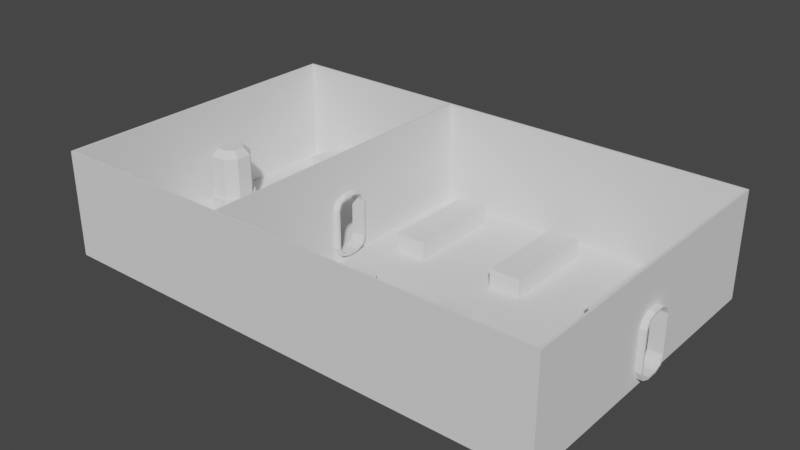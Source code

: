 # Source: Greenhouse.blend  (saved by Blender 3.6.11; exported with 4.5.12 LTS)
import bpy
from mathutils import Matrix  # noqa: F401  (used for matrix-valued properties, if any)

bpy.ops.wm.read_factory_settings(use_empty=True)
scene = bpy.context.scene
scene.name = 'Scene'

# ---- collections
col_collection = bpy.data.collections.new('Collection'); scene.collection.children.link(col_collection)

# ---- world
world_world = bpy.data.worlds.new('World'); scene.world = world_world
world_world.use_nodes = True; world_world.node_tree.nodes.clear()
_N = world_world.node_tree.nodes; _L = world_world.node_tree.links
n0 = _N.new('ShaderNodeOutputWorld'); n0.name = 'World Output'; n0.location = (300, 300)
n1 = _N.new('ShaderNodeBackground'); n1.name = 'Background'; n1.location = (10, 300)
n1.inputs[0].default_value = (0.05088, 0.05088, 0.05088, 1.0)
_L.new(n1.outputs[0], n0.inputs[0])
n0.is_active_output = True
world_world.color = (0.05088, 0.05088, 0.05088)
world_world.use_sun_shadow = False
world_world.sun_shadow_jitter_overblur = 0.0

# ---- meshes
me_plane_002 = bpy.data.meshes.new('Plane.002')
me_plane_002.from_pydata([(-12.01, -7.5, 0.03588), (12.01, -7.5, 0.03588), (-12.01, 7.5, 0.03588), (12.01, 7.5, 0.03588), (-12.01, 7.5, -0.03588), (-12.01, -7.5, -0.03588), (12.01, -7.5, -0.03588), (12.01, 7.5, -0.03588)], [], [(0, 1, 3, 2), (3, 7, 4, 2), (0, 5, 6, 1), (1, 6, 7, 3), (2, 4, 5, 0)])
_uv = me_plane_002.uv_layers.new(name='UVMap')
_uv.uv.foreach_set('vector', [0.0, 0.0, 1.0, 0.0, 1.0, 1.0, 0.0, 1.0, 1.0, 1.0, 1.0, 1.0, 0.0, 1.0, 0.0, 1.0, 0.0, 0.0, 0.0, 0.0, 1.0, 0.0, 1.0, 0.0, 1.0, 0.0, 1.0, 0.0, 1.0, 1.0, 1.0, 1.0, 0.0, 1.0, 0.0, 1.0, 0.0, 0.0, 0.0, 0.0])
me_plane_002.update()
me_cube_011 = bpy.data.meshes.new('Cube.011')
me_cube_011.from_pydata([(-7.5, -7.5, -7.5), (-7.5, -7.5, 7.5), (-7.5, 7.5, -7.5), (-7.5, 7.5, 7.5), (7.5, -7.5, -7.5), (7.5, -7.5, 7.5), (7.5, 7.5, -7.5), (7.5, 7.5, 7.5), (-7.5, -0.8576, 0.09775), (-7.5, -0.6901, 1.219), (-7.5, -0.2858, 1.684), (-7.5, 0.2858, 1.684), (-7.5, 0.6901, 1.219), (-7.5, -0.6901, -6.605), (-7.5, -0.8576, -5.483), (-7.5, -0.2858, -7.069), (-7.5, 0.6901, -6.605), (-7.5, 0.8576, 0.09775), (-7.5, 0.8576, -5.483), (-7.5, 0.2858, -7.069), (7.5, -0.6901, 1.219), (7.5, -0.2858, 1.684), (7.5, 0.6901, 1.219), (7.5, 0.8576, 0.09775), (7.5, 0.2858, 1.684), (7.5, -0.8576, -5.483), (7.5, -0.8576, 0.09775), (7.5, -0.6901, -6.605), (7.5, -0.2858, -7.069), (7.5, 0.2858, -7.069), (7.5, 0.8576, -5.483), (7.5, 0.6901, -6.605)], [], [(13, 0, 1, 3, 2, 16, 18, 17, 12, 11, 10, 9, 8, 14), (16, 2, 0, 13, 15, 19), (2, 3, 7, 6), (27, 4, 6, 31, 29, 28), (6, 7, 5, 4, 27, 25, 26, 20, 21, 24, 22, 23, 30, 31), (4, 5, 1, 0), (2, 6, 4, 0), (7, 3, 1, 5), (25, 14, 8, 26), (11, 24, 21, 10), (23, 17, 18, 30), (16, 19, 29, 31), (18, 16, 31, 30), (11, 12, 22, 24), (12, 17, 23, 22), (13, 27, 28, 15), (14, 25, 27, 13), (10, 21, 20, 9), (9, 20, 26, 8), (19, 15, 28, 29)])
_uv = me_cube_011.uv_layers.new(name='UVMap')
_uv.uv.foreach_set('vector', [0.3899, 0.1135, 0.375, 0.0, 0.625, 0.0, 0.625, 0.25, 0.375, 0.25, 0.3899, 0.1365, 0.4086, 0.1393, 0.5016, 0.1393, 0.5203, 0.1365, 0.5281, 0.1298, 0.5281, 0.1202, 0.5203, 0.1135, 0.5016, 0.1107, 0.4086, 0.1107, 0.3899, 0.1365, 0.375, 0.25, 0.375, 0.0, 0.3899, 0.1135, 0.3822, 0.1202, 0.3822, 0.1298, 0.375, 0.25, 0.625, 0.25, 0.625, 0.5, 0.375, 0.5, 0.3899, 0.6365, 0.375, 0.75, 0.375, 0.5, 0.3899, 0.6135, 0.3822, 0.6202, 0.3822, 0.6298, 0.375, 0.5, 0.625, 0.5, 0.625, 0.75, 0.375, 0.75, 0.3899, 0.6365, 0.4086, 0.6393, 0.5016, 0.6393, 0.5203, 0.6365, 0.5281, 0.6298, 0.5281, 0.6202, 0.5203, 0.6135, 0.5016, 0.6107, 0.4086, 0.6107, 0.3899, 0.6135, 0.375, 0.75, 0.625, 0.75, 0.625, 1.0, 0.375, 1.0, 0.125, 0.5, 0.375, 0.5, 0.375, 0.75, 0.125, 0.75, 0.625, 0.5, 0.875, 0.5, 0.875, 0.75, 0.625, 0.75, 0.4203, 0.8548, 0.4203, 0.8924, 0.5797, 0.8924, 0.5797, 0.8548, 0.7674, 0.5833, 0.7298, 0.5833, 0.7298, 0.6667, 0.7674, 0.6667, 0.5797, 0.3952, 0.5797, 0.3576, 0.4203, 0.3576, 0.4203, 0.3952, 0.2326, 0.5, 0.2326, 0.5833, 0.2702, 0.5833, 0.2702, 0.5, 0.4203, 0.3576, 0.375, 0.3576, 0.375, 0.3952, 0.4203, 0.3952, 0.7674, 0.5833, 0.7674, 0.5, 0.7298, 0.5, 0.7298, 0.5833, 0.625, 0.3576, 0.5797, 0.3576, 0.5797, 0.3952, 0.625, 0.3952, 0.2326, 0.75, 0.2702, 0.75, 0.2702, 0.6667, 0.2326, 0.6667, 0.4203, 0.8924, 0.4203, 0.8548, 0.375, 0.8548, 0.375, 0.8924, 0.7674, 0.6667, 0.7298, 0.6667, 0.7298, 0.75, 0.7674, 0.75, 0.625, 0.8924, 0.625, 0.8548, 0.5797, 0.8548, 0.5797, 0.8924, 0.2326, 0.5833, 0.2326, 0.6667, 0.2702, 0.6667, 0.2702, 0.5833])
me_cube_011.update()
me_cube_012 = bpy.data.meshes.new('Cube.012')
me_cube_012.from_pydata([(-7.5, -11.47, -7.5), (-7.5, -11.47, 7.5), (-7.5, 11.78, -7.5), (-7.5, 11.78, 7.5), (7.5, -11.47, -7.5), (7.5, -11.47, 7.5), (7.5, 11.78, -7.5), (7.5, 11.78, 7.5)], [], [(0, 1, 3, 2), (2, 3, 7, 6), (6, 7, 5, 4), (4, 5, 1, 0), (2, 6, 4, 0), (7, 3, 1, 5)])
_uv = me_cube_012.uv_layers.new(name='UVMap')
_uv.uv.foreach_set('vector', [0.375, 0.0, 0.625, 0.0, 0.625, 0.25, 0.375, 0.25, 0.375, 0.25, 0.625, 0.25, 0.625, 0.5, 0.375, 0.5, 0.375, 0.5, 0.625, 0.5, 0.625, 0.75, 0.375, 0.75, 0.375, 0.75, 0.625, 0.75, 0.625, 1.0, 0.375, 1.0, 0.125, 0.5, 0.375, 0.5, 0.375, 0.75, 0.125, 0.75, 0.625, 0.5, 0.875, 0.5, 0.875, 0.75, 0.625, 0.75])
me_cube_012.update()
me_cube_013 = bpy.data.meshes.new('Cube.013')
me_cube_013.from_pydata([(-7.5, -10.31, -7.5), (-7.5, -10.31, 7.5), (-7.5, 10.31, -7.5), (-7.5, 10.31, 7.5), (7.5, -10.31, -7.5), (7.5, -10.31, 7.5), (7.5, 10.31, -7.5), (7.5, 10.31, 7.5)], [], [(0, 1, 3, 2), (2, 3, 7, 6), (6, 7, 5, 4), (4, 5, 1, 0), (2, 6, 4, 0), (7, 3, 1, 5)])
_uv = me_cube_013.uv_layers.new(name='UVMap')
_uv.uv.foreach_set('vector', [0.375, 0.0, 0.625, 0.0, 0.625, 0.25, 0.375, 0.25, 0.375, 0.25, 0.625, 0.25, 0.625, 0.5, 0.375, 0.5, 0.375, 0.5, 0.625, 0.5, 0.625, 0.75, 0.375, 0.75, 0.375, 0.75, 0.625, 0.75, 0.625, 1.0, 0.375, 1.0, 0.125, 0.5, 0.375, 0.5, 0.375, 0.75, 0.125, 0.75, 0.625, 0.5, 0.875, 0.5, 0.875, 0.75, 0.625, 0.75])
me_cube_013.update()
me_cube_014 = bpy.data.meshes.new('Cube.014')
me_cube_014.from_pydata([(-7.5, -1.573, -8.74), (-7.5, -4.485, -5.829), (-7.5, -3.632, -7.888), (-7.5, -4.485, 5.829), (-7.5, -1.573, 8.74), (-7.5, -3.632, 7.888), (-7.5, 4.485, -5.829), (-7.5, 1.573, -8.74), (-7.5, 3.632, -7.888), (-7.5, 1.573, 8.74), (-7.5, 4.485, 5.829), (-7.5, 3.632, 7.888), (7.5, -4.485, -5.829), (7.5, -1.573, -8.74), (7.5, -3.632, -7.888), (7.5, -1.573, 8.74), (7.5, -4.485, 5.829), (7.5, -3.632, 7.888), (7.5, 1.573, -8.74), (7.5, 4.485, -5.829), (7.5, 3.632, -7.888), (7.5, 4.485, 5.829), (7.5, 1.573, 8.74), (7.5, 3.632, 7.888), (7.5, 4.079, -8.335), (7.5, 1.689, -9.324), (-7.5, 1.689, -9.324), (-7.5, 4.079, -8.335), (7.5, 5.068, -5.945), (-7.5, 5.068, -5.945), (-7.5, 4.079, 8.335), (-7.5, 1.689, 9.324), (7.5, 1.689, 9.324), (7.5, 4.079, 8.335), (-7.5, 5.068, 5.945), (7.5, 5.068, 5.945), (-7.5, -4.079, -8.335), (-7.5, -1.689, -9.324), (7.5, -1.689, -9.324), (7.5, -4.079, -8.335), (-7.5, -5.068, -5.945), (7.5, -5.068, -5.945), (7.5, -4.079, 8.335), (7.5, -1.689, 9.324), (-7.5, -1.689, 9.324), (-7.5, -4.079, 8.335), (7.5, -5.068, 5.945), (-7.5, -5.068, 5.945)], [], [(41, 46, 47, 40), (0, 2, 14, 13), (32, 31, 44, 43), (7, 0, 13, 18), (29, 34, 35, 28), (25, 26, 27, 24), (24, 27, 29, 28), (31, 32, 33, 30), (30, 33, 35, 34), (37, 38, 39, 36), (36, 39, 41, 40), (43, 44, 45, 42), (42, 45, 47, 46), (26, 25, 38, 37), (20, 18, 25, 24), (7, 8, 27, 26), (19, 20, 24, 28), (8, 6, 29, 27), (11, 9, 31, 30), (22, 23, 33, 32), (10, 11, 30, 34), (23, 21, 35, 33), (2, 0, 37, 36), (13, 14, 39, 38), (1, 2, 36, 40), (14, 12, 41, 39), (17, 15, 43, 42), (4, 5, 45, 44), (16, 17, 42, 46), (5, 3, 47, 45), (0, 7, 26, 37), (18, 13, 38, 25), (3, 1, 40, 47), (9, 4, 44, 31), (6, 10, 34, 29), (12, 16, 46, 41), (15, 22, 32, 43), (21, 19, 28, 35), (2, 1, 12, 14), (1, 3, 16, 12), (3, 5, 17, 16), (5, 4, 15, 17), (4, 9, 22, 15), (9, 11, 23, 22), (11, 10, 21, 23), (10, 6, 19, 21), (6, 8, 20, 19), (8, 7, 18, 20)])
_uv = me_cube_014.uv_layers.new(name='UVMap')
_uv.uv.foreach_set('vector', [0.4203, 0.75, 0.5797, 0.75, 0.5797, 1.0, 0.4203, 1.0, 0.3828, 0.0862, 0.3943, 0.03543, 0.3943, 0.7146, 0.3828, 0.6638, 0.625, 0.5833, 0.875, 0.5833, 0.875, 0.6667, 0.625, 0.6667, 0.3828, 0.1638, 0.3828, 0.0862, 0.3828, 0.6638, 0.3828, 0.5862, 0.4203, 0.25, 0.5797, 0.25, 0.5797, 0.5, 0.4203, 0.5, 0.375, 0.5833, 0.125, 0.5833, 0.125, 0.5, 0.375, 0.5, 0.375, 0.5, 0.375, 0.25, 0.4203, 0.25, 0.4203, 0.5, 0.875, 0.5833, 0.625, 0.5833, 0.625, 0.5, 0.875, 0.5, 0.625, 0.25, 0.625, 0.5, 0.5797, 0.5, 0.5797, 0.25, 0.125, 0.6667, 0.375, 0.6667, 0.375, 0.75, 0.125, 0.75, 0.375, 1.0, 0.375, 0.75, 0.4203, 0.75, 0.4203, 1.0, 0.625, 0.6667, 0.875, 0.6667, 0.875, 0.75, 0.625, 0.75, 0.625, 0.75, 0.625, 1.0, 0.5797, 1.0, 0.5797, 0.75, 0.125, 0.5833, 0.375, 0.5833, 0.375, 0.6667, 0.125, 0.6667, 0.3943, 0.5354, 0.3828, 0.5862, 0.375, 0.5833, 0.3883, 0.5244, 0.3828, 0.1638, 0.3943, 0.2146, 0.3883, 0.2256, 0.375, 0.1667, 0.4219, 0.5144, 0.3943, 0.5354, 0.3883, 0.5244, 0.4203, 0.5, 0.3943, 0.2146, 0.4219, 0.2356, 0.4203, 0.25, 0.3883, 0.2256, 0.6057, 0.2146, 0.6172, 0.1638, 0.625, 0.1667, 0.6117, 0.2256, 0.6172, 0.5862, 0.6057, 0.5354, 0.6117, 0.5244, 0.625, 0.5833, 0.5781, 0.2356, 0.6057, 0.2146, 0.6117, 0.2256, 0.5797, 0.25, 0.6057, 0.5354, 0.5781, 0.5144, 0.5797, 0.5, 0.6117, 0.5244, 0.3943, 0.03543, 0.3828, 0.0862, 0.375, 0.08333, 0.3883, 0.02441, 0.3828, 0.6638, 0.3943, 0.7146, 0.3883, 0.7256, 0.375, 0.6667, 0.4219, 0.0144, 0.3943, 0.03543, 0.3883, 0.02441, 0.4203, 0.0, 0.3943, 0.7146, 0.4219, 0.7356, 0.4203, 0.75, 0.3883, 0.7256, 0.6057, 0.7146, 0.6172, 0.6638, 0.625, 0.6667, 0.6117, 0.7256, 0.6172, 0.0862, 0.6057, 0.03543, 0.6117, 0.02441, 0.625, 0.08333, 0.5781, 0.7356, 0.6057, 0.7146, 0.6117, 0.7256, 0.5797, 0.75, 0.6057, 0.03543, 0.5781, 0.0144, 0.5797, 0.0, 0.6117, 0.02441, 0.3828, 0.0862, 0.3828, 0.1638, 0.375, 0.1667, 0.375, 0.08333, 0.3828, 0.5862, 0.3828, 0.6638, 0.375, 0.6667, 0.375, 0.5833, 0.5781, 0.0144, 0.4219, 0.0144, 0.4203, 0.0, 0.5797, 0.0, 0.6172, 0.1638, 0.6172, 0.0862, 0.625, 0.08333, 0.625, 0.1667, 0.4219, 0.2356, 0.5781, 0.2356, 0.5797, 0.25, 0.4203, 0.25, 0.4219, 0.7356, 0.5781, 0.7356, 0.5797, 0.75, 0.4203, 0.75, 0.6172, 0.6638, 0.6172, 0.5862, 0.625, 0.5833, 0.625, 0.6667, 0.5781, 0.5144, 0.4219, 0.5144, 0.4203, 0.5, 0.5797, 0.5, 0.3943, 0.03543, 0.4219, 0.0144, 0.4219, 0.7356, 0.3943, 0.7146, 0.4219, 0.0144, 0.5781, 0.0144, 0.5781, 0.7356, 0.4219, 0.7356, 0.5781, 0.0144, 0.6057, 0.03543, 0.6057, 0.7146, 0.5781, 0.7356, 0.6057, 0.03543, 0.6172, 0.0862, 0.6172, 0.6638, 0.6057, 0.7146, 0.6172, 0.0862, 0.6172, 0.1638, 0.6172, 0.5862, 0.6172, 0.6638, 0.6172, 0.1638, 0.6057, 0.2146, 0.6057, 0.5354, 0.6172, 0.5862, 0.6057, 0.2146, 0.5781, 0.2356, 0.5781, 0.5144, 0.6057, 0.5354, 0.5781, 0.2356, 0.4219, 0.2356, 0.4219, 0.5144, 0.5781, 0.5144, 0.4219, 0.2356, 0.3943, 0.2146, 0.3943, 0.5354, 0.4219, 0.5144, 0.3943, 0.2146, 0.3828, 0.1638, 0.3828, 0.5862, 0.3943, 0.5354])
me_cube_014.update()
me_cube = bpy.data.meshes.new('Cube')
me_cube.from_pydata([(-1.0, -2.831, -1.0), (-1.0, -2.831, 1.0), (-1.0, 2.831, -1.0), (-1.0, 2.831, 1.0), (1.0, -2.831, -1.0), (1.0, -2.831, 1.0), (1.0, 2.831, -1.0), (1.0, 2.831, 1.0)], [], [(0, 1, 3, 2), (2, 3, 7, 6), (6, 7, 5, 4), (4, 5, 1, 0), (2, 6, 4, 0), (7, 3, 1, 5)])
_uv = me_cube.uv_layers.new(name='UVMap')
_uv.uv.foreach_set('vector', [0.375, 0.0, 0.625, 0.0, 0.625, 0.25, 0.375, 0.25, 0.375, 0.25, 0.625, 0.25, 0.625, 0.5, 0.375, 0.5, 0.375, 0.5, 0.625, 0.5, 0.625, 0.75, 0.375, 0.75, 0.375, 0.75, 0.625, 0.75, 0.625, 1.0, 0.375, 1.0, 0.125, 0.5, 0.375, 0.5, 0.375, 0.75, 0.125, 0.75, 0.625, 0.5, 0.875, 0.5, 0.875, 0.75, 0.625, 0.75])
me_cube.update()
me_cube_008 = bpy.data.meshes.new('Cube.008')
me_cube_008.from_pydata([(-1.0, -2.831, -1.0), (-1.0, -2.831, 1.0), (-1.0, 2.831, -1.0), (-1.0, 2.831, 1.0), (1.0, -2.831, -1.0), (1.0, -2.831, 1.0), (1.0, 2.831, -1.0), (1.0, 2.831, 1.0)], [], [(0, 1, 3, 2), (2, 3, 7, 6), (6, 7, 5, 4), (4, 5, 1, 0), (2, 6, 4, 0), (7, 3, 1, 5)])
_uv = me_cube_008.uv_layers.new(name='UVMap')
_uv.uv.foreach_set('vector', [0.375, 0.0, 0.625, 0.0, 0.625, 0.25, 0.375, 0.25, 0.375, 0.25, 0.625, 0.25, 0.625, 0.5, 0.375, 0.5, 0.375, 0.5, 0.625, 0.5, 0.625, 0.75, 0.375, 0.75, 0.375, 0.75, 0.625, 0.75, 0.625, 1.0, 0.375, 1.0, 0.125, 0.5, 0.375, 0.5, 0.375, 0.75, 0.125, 0.75, 0.625, 0.5, 0.875, 0.5, 0.875, 0.75, 0.625, 0.75])
me_cube_008.update()
me_cube_009 = bpy.data.meshes.new('Cube.009')
me_cube_009.from_pydata([(-1.0, -2.831, -1.0), (-1.0, -2.831, 1.0), (-1.0, 2.831, -1.0), (-1.0, 2.831, 1.0), (1.0, -2.831, -1.0), (1.0, -2.831, 1.0), (1.0, 2.831, -1.0), (1.0, 2.831, 1.0)], [], [(0, 1, 3, 2), (2, 3, 7, 6), (6, 7, 5, 4), (4, 5, 1, 0), (2, 6, 4, 0), (7, 3, 1, 5)])
_uv = me_cube_009.uv_layers.new(name='UVMap')
_uv.uv.foreach_set('vector', [0.375, 0.0, 0.625, 0.0, 0.625, 0.25, 0.375, 0.25, 0.375, 0.25, 0.625, 0.25, 0.625, 0.5, 0.375, 0.5, 0.375, 0.5, 0.625, 0.5, 0.625, 0.75, 0.375, 0.75, 0.375, 0.75, 0.625, 0.75, 0.625, 1.0, 0.375, 1.0, 0.125, 0.5, 0.375, 0.5, 0.375, 0.75, 0.125, 0.75, 0.625, 0.5, 0.875, 0.5, 0.875, 0.75, 0.625, 0.75])
me_cube_009.update()
me_cube_015 = bpy.data.meshes.new('Cube.015')
me_cube_015.from_pydata([(-1.0, -2.831, -1.0), (-1.0, -2.831, 1.0), (-1.0, 2.831, -1.0), (-1.0, 2.831, 1.0), (1.0, -2.831, -1.0), (1.0, -2.831, 1.0), (1.0, 2.831, -1.0), (1.0, 2.831, 1.0)], [], [(0, 1, 3, 2), (2, 3, 7, 6), (6, 7, 5, 4), (4, 5, 1, 0), (2, 6, 4, 0), (7, 3, 1, 5)])
_uv = me_cube_015.uv_layers.new(name='UVMap')
_uv.uv.foreach_set('vector', [0.375, 0.0, 0.625, 0.0, 0.625, 0.25, 0.375, 0.25, 0.375, 0.25, 0.625, 0.25, 0.625, 0.5, 0.375, 0.5, 0.375, 0.5, 0.625, 0.5, 0.625, 0.75, 0.375, 0.75, 0.375, 0.75, 0.625, 0.75, 0.625, 1.0, 0.375, 1.0, 0.125, 0.5, 0.375, 0.5, 0.375, 0.75, 0.125, 0.75, 0.625, 0.5, 0.875, 0.5, 0.875, 0.75, 0.625, 0.75])
me_cube_015.update()
me_cube_016 = bpy.data.meshes.new('Cube.016')
me_cube_016.from_pydata([(-1.0, -2.831, -1.0), (-1.0, -2.831, 1.0), (-1.0, 2.831, -1.0), (-1.0, 2.831, 1.0), (1.0, -2.831, -1.0), (1.0, -2.831, 1.0), (1.0, 2.831, -1.0), (1.0, 2.831, 1.0)], [], [(0, 1, 3, 2), (2, 3, 7, 6), (6, 7, 5, 4), (4, 5, 1, 0), (2, 6, 4, 0), (7, 3, 1, 5)])
_uv = me_cube_016.uv_layers.new(name='UVMap')
_uv.uv.foreach_set('vector', [0.375, 0.0, 0.625, 0.0, 0.625, 0.25, 0.375, 0.25, 0.375, 0.25, 0.625, 0.25, 0.625, 0.5, 0.375, 0.5, 0.375, 0.5, 0.625, 0.5, 0.625, 0.75, 0.375, 0.75, 0.375, 0.75, 0.625, 0.75, 0.625, 1.0, 0.375, 1.0, 0.125, 0.5, 0.375, 0.5, 0.375, 0.75, 0.125, 0.75, 0.625, 0.5, 0.875, 0.5, 0.875, 0.75, 0.625, 0.75])
me_cube_016.update()
me_cube_017 = bpy.data.meshes.new('Cube.017')
me_cube_017.from_pydata([(-1.0, -2.831, -1.0), (-1.0, -2.831, 1.0), (-1.0, 2.831, -1.0), (-1.0, 2.831, 1.0), (1.0, -2.831, -1.0), (1.0, -2.831, 1.0), (1.0, 2.831, -1.0), (1.0, 2.831, 1.0)], [], [(0, 1, 3, 2), (2, 3, 7, 6), (6, 7, 5, 4), (4, 5, 1, 0), (2, 6, 4, 0), (7, 3, 1, 5)])
_uv = me_cube_017.uv_layers.new(name='UVMap')
_uv.uv.foreach_set('vector', [0.375, 0.0, 0.625, 0.0, 0.625, 0.25, 0.375, 0.25, 0.375, 0.25, 0.625, 0.25, 0.625, 0.5, 0.375, 0.5, 0.375, 0.5, 0.625, 0.5, 0.625, 0.75, 0.375, 0.75, 0.375, 0.75, 0.625, 0.75, 0.625, 1.0, 0.375, 1.0, 0.125, 0.5, 0.375, 0.5, 0.375, 0.75, 0.125, 0.75, 0.625, 0.5, 0.875, 0.5, 0.875, 0.75, 0.625, 0.75])
me_cube_017.update()
me_cube_018 = bpy.data.meshes.new('Cube.018')
me_cube_018.from_pydata([(-7.5, -7.5, -7.5), (-7.5, -7.5, 7.5), (-7.5, 7.5, -7.5), (-7.5, 7.5, 7.5), (7.5, -7.5, -7.5), (7.5, -7.5, 7.5), (7.5, 7.5, -7.5), (7.5, 7.5, 7.5), (-7.5, -0.8576, 0.09775), (-7.5, -0.6901, 1.219), (-7.5, -0.2858, 1.684), (-7.5, 0.2858, 1.684), (-7.5, 0.6901, 1.219), (-7.5, -0.6901, -6.605), (-7.5, -0.8576, -5.483), (-7.5, -0.2858, -7.069), (-7.5, 0.6901, -6.605), (-7.5, 0.8576, 0.09775), (-7.5, 0.8576, -5.483), (-7.5, 0.2858, -7.069), (7.5, -0.6901, 1.219), (7.5, -0.2858, 1.684), (7.5, 0.6901, 1.219), (7.5, 0.8576, 0.09775), (7.5, 0.2858, 1.684), (7.5, -0.8576, -5.483), (7.5, -0.8576, 0.09775), (7.5, -0.6901, -6.605), (7.5, -0.2858, -7.069), (7.5, 0.2858, -7.069), (7.5, 0.8576, -5.483), (7.5, 0.6901, -6.605)], [], [(13, 0, 1, 3, 2, 16, 18, 17, 12, 11, 10, 9, 8, 14), (16, 2, 0, 13, 15, 19), (2, 3, 7, 6), (27, 4, 6, 31, 29, 28), (6, 7, 5, 4, 27, 25, 26, 20, 21, 24, 22, 23, 30, 31), (4, 5, 1, 0), (2, 6, 4, 0), (7, 3, 1, 5), (25, 14, 8, 26), (11, 24, 21, 10), (23, 17, 18, 30), (16, 19, 29, 31), (18, 16, 31, 30), (11, 12, 22, 24), (12, 17, 23, 22), (13, 27, 28, 15), (14, 25, 27, 13), (10, 21, 20, 9), (9, 20, 26, 8), (19, 15, 28, 29)])
_uv = me_cube_018.uv_layers.new(name='UVMap')
_uv.uv.foreach_set('vector', [0.3899, 0.1135, 0.375, 0.0, 0.625, 0.0, 0.625, 0.25, 0.375, 0.25, 0.3899, 0.1365, 0.4086, 0.1393, 0.5016, 0.1393, 0.5203, 0.1365, 0.5281, 0.1298, 0.5281, 0.1202, 0.5203, 0.1135, 0.5016, 0.1107, 0.4086, 0.1107, 0.3899, 0.1365, 0.375, 0.25, 0.375, 0.0, 0.3899, 0.1135, 0.3822, 0.1202, 0.3822, 0.1298, 0.375, 0.25, 0.625, 0.25, 0.625, 0.5, 0.375, 0.5, 0.3899, 0.6365, 0.375, 0.75, 0.375, 0.5, 0.3899, 0.6135, 0.3822, 0.6202, 0.3822, 0.6298, 0.375, 0.5, 0.625, 0.5, 0.625, 0.75, 0.375, 0.75, 0.3899, 0.6365, 0.4086, 0.6393, 0.5016, 0.6393, 0.5203, 0.6365, 0.5281, 0.6298, 0.5281, 0.6202, 0.5203, 0.6135, 0.5016, 0.6107, 0.4086, 0.6107, 0.3899, 0.6135, 0.375, 0.75, 0.625, 0.75, 0.625, 1.0, 0.375, 1.0, 0.125, 0.5, 0.375, 0.5, 0.375, 0.75, 0.125, 0.75, 0.625, 0.5, 0.875, 0.5, 0.875, 0.75, 0.625, 0.75, 0.4203, 0.8548, 0.4203, 0.8924, 0.5797, 0.8924, 0.5797, 0.8548, 0.7674, 0.5833, 0.7298, 0.5833, 0.7298, 0.6667, 0.7674, 0.6667, 0.5797, 0.3952, 0.5797, 0.3576, 0.4203, 0.3576, 0.4203, 0.3952, 0.2326, 0.5, 0.2326, 0.5833, 0.2702, 0.5833, 0.2702, 0.5, 0.4203, 0.3576, 0.375, 0.3576, 0.375, 0.3952, 0.4203, 0.3952, 0.7674, 0.5833, 0.7674, 0.5, 0.7298, 0.5, 0.7298, 0.5833, 0.625, 0.3576, 0.5797, 0.3576, 0.5797, 0.3952, 0.625, 0.3952, 0.2326, 0.75, 0.2702, 0.75, 0.2702, 0.6667, 0.2326, 0.6667, 0.4203, 0.8924, 0.4203, 0.8548, 0.375, 0.8548, 0.375, 0.8924, 0.7674, 0.6667, 0.7298, 0.6667, 0.7298, 0.75, 0.7674, 0.75, 0.625, 0.8924, 0.625, 0.8548, 0.5797, 0.8548, 0.5797, 0.8924, 0.2326, 0.5833, 0.2326, 0.6667, 0.2702, 0.6667, 0.2702, 0.5833])
me_cube_018.update()
me_cube_019 = bpy.data.meshes.new('Cube.019')
me_cube_019.from_pydata([(-7.5, -1.573, -8.74), (-7.5, -4.485, -5.829), (-7.5, -3.632, -7.888), (-7.5, -4.485, 5.829), (-7.5, -1.573, 8.74), (-7.5, -3.632, 7.888), (-7.5, 4.485, -5.829), (-7.5, 1.573, -8.74), (-7.5, 3.632, -7.888), (-7.5, 1.573, 8.74), (-7.5, 4.485, 5.829), (-7.5, 3.632, 7.888), (7.5, -4.485, -5.829), (7.5, -1.573, -8.74), (7.5, -3.632, -7.888), (7.5, -1.573, 8.74), (7.5, -4.485, 5.829), (7.5, -3.632, 7.888), (7.5, 1.573, -8.74), (7.5, 4.485, -5.829), (7.5, 3.632, -7.888), (7.5, 4.485, 5.829), (7.5, 1.573, 8.74), (7.5, 3.632, 7.888), (7.5, 4.079, -8.335), (7.5, 1.689, -9.324), (-7.5, 1.689, -9.324), (-7.5, 4.079, -8.335), (7.5, 5.068, -5.945), (-7.5, 5.068, -5.945), (-7.5, 4.079, 8.335), (-7.5, 1.689, 9.324), (7.5, 1.689, 9.324), (7.5, 4.079, 8.335), (-7.5, 5.068, 5.945), (7.5, 5.068, 5.945), (-7.5, -4.079, -8.335), (-7.5, -1.689, -9.324), (7.5, -1.689, -9.324), (7.5, -4.079, -8.335), (-7.5, -5.068, -5.945), (7.5, -5.068, -5.945), (7.5, -4.079, 8.335), (7.5, -1.689, 9.324), (-7.5, -1.689, 9.324), (-7.5, -4.079, 8.335), (7.5, -5.068, 5.945), (-7.5, -5.068, 5.945)], [], [(41, 46, 47, 40), (0, 2, 14, 13), (32, 31, 44, 43), (7, 0, 13, 18), (29, 34, 35, 28), (25, 26, 27, 24), (24, 27, 29, 28), (31, 32, 33, 30), (30, 33, 35, 34), (37, 38, 39, 36), (36, 39, 41, 40), (43, 44, 45, 42), (42, 45, 47, 46), (26, 25, 38, 37), (20, 18, 25, 24), (7, 8, 27, 26), (19, 20, 24, 28), (8, 6, 29, 27), (11, 9, 31, 30), (22, 23, 33, 32), (10, 11, 30, 34), (23, 21, 35, 33), (2, 0, 37, 36), (13, 14, 39, 38), (1, 2, 36, 40), (14, 12, 41, 39), (17, 15, 43, 42), (4, 5, 45, 44), (16, 17, 42, 46), (5, 3, 47, 45), (0, 7, 26, 37), (18, 13, 38, 25), (3, 1, 40, 47), (9, 4, 44, 31), (6, 10, 34, 29), (12, 16, 46, 41), (15, 22, 32, 43), (21, 19, 28, 35), (2, 1, 12, 14), (1, 3, 16, 12), (3, 5, 17, 16), (5, 4, 15, 17), (4, 9, 22, 15), (9, 11, 23, 22), (11, 10, 21, 23), (10, 6, 19, 21), (6, 8, 20, 19), (8, 7, 18, 20)])
_uv = me_cube_019.uv_layers.new(name='UVMap')
_uv.uv.foreach_set('vector', [0.4203, 0.75, 0.5797, 0.75, 0.5797, 1.0, 0.4203, 1.0, 0.3828, 0.0862, 0.3943, 0.03543, 0.3943, 0.7146, 0.3828, 0.6638, 0.625, 0.5833, 0.875, 0.5833, 0.875, 0.6667, 0.625, 0.6667, 0.3828, 0.1638, 0.3828, 0.0862, 0.3828, 0.6638, 0.3828, 0.5862, 0.4203, 0.25, 0.5797, 0.25, 0.5797, 0.5, 0.4203, 0.5, 0.375, 0.5833, 0.125, 0.5833, 0.125, 0.5, 0.375, 0.5, 0.375, 0.5, 0.375, 0.25, 0.4203, 0.25, 0.4203, 0.5, 0.875, 0.5833, 0.625, 0.5833, 0.625, 0.5, 0.875, 0.5, 0.625, 0.25, 0.625, 0.5, 0.5797, 0.5, 0.5797, 0.25, 0.125, 0.6667, 0.375, 0.6667, 0.375, 0.75, 0.125, 0.75, 0.375, 1.0, 0.375, 0.75, 0.4203, 0.75, 0.4203, 1.0, 0.625, 0.6667, 0.875, 0.6667, 0.875, 0.75, 0.625, 0.75, 0.625, 0.75, 0.625, 1.0, 0.5797, 1.0, 0.5797, 0.75, 0.125, 0.5833, 0.375, 0.5833, 0.375, 0.6667, 0.125, 0.6667, 0.3943, 0.5354, 0.3828, 0.5862, 0.375, 0.5833, 0.3883, 0.5244, 0.3828, 0.1638, 0.3943, 0.2146, 0.3883, 0.2256, 0.375, 0.1667, 0.4219, 0.5144, 0.3943, 0.5354, 0.3883, 0.5244, 0.4203, 0.5, 0.3943, 0.2146, 0.4219, 0.2356, 0.4203, 0.25, 0.3883, 0.2256, 0.6057, 0.2146, 0.6172, 0.1638, 0.625, 0.1667, 0.6117, 0.2256, 0.6172, 0.5862, 0.6057, 0.5354, 0.6117, 0.5244, 0.625, 0.5833, 0.5781, 0.2356, 0.6057, 0.2146, 0.6117, 0.2256, 0.5797, 0.25, 0.6057, 0.5354, 0.5781, 0.5144, 0.5797, 0.5, 0.6117, 0.5244, 0.3943, 0.03543, 0.3828, 0.0862, 0.375, 0.08333, 0.3883, 0.02441, 0.3828, 0.6638, 0.3943, 0.7146, 0.3883, 0.7256, 0.375, 0.6667, 0.4219, 0.0144, 0.3943, 0.03543, 0.3883, 0.02441, 0.4203, 0.0, 0.3943, 0.7146, 0.4219, 0.7356, 0.4203, 0.75, 0.3883, 0.7256, 0.6057, 0.7146, 0.6172, 0.6638, 0.625, 0.6667, 0.6117, 0.7256, 0.6172, 0.0862, 0.6057, 0.03543, 0.6117, 0.02441, 0.625, 0.08333, 0.5781, 0.7356, 0.6057, 0.7146, 0.6117, 0.7256, 0.5797, 0.75, 0.6057, 0.03543, 0.5781, 0.0144, 0.5797, 0.0, 0.6117, 0.02441, 0.3828, 0.0862, 0.3828, 0.1638, 0.375, 0.1667, 0.375, 0.08333, 0.3828, 0.5862, 0.3828, 0.6638, 0.375, 0.6667, 0.375, 0.5833, 0.5781, 0.0144, 0.4219, 0.0144, 0.4203, 0.0, 0.5797, 0.0, 0.6172, 0.1638, 0.6172, 0.0862, 0.625, 0.08333, 0.625, 0.1667, 0.4219, 0.2356, 0.5781, 0.2356, 0.5797, 0.25, 0.4203, 0.25, 0.4219, 0.7356, 0.5781, 0.7356, 0.5797, 0.75, 0.4203, 0.75, 0.6172, 0.6638, 0.6172, 0.5862, 0.625, 0.5833, 0.625, 0.6667, 0.5781, 0.5144, 0.4219, 0.5144, 0.4203, 0.5, 0.5797, 0.5, 0.3943, 0.03543, 0.4219, 0.0144, 0.4219, 0.7356, 0.3943, 0.7146, 0.4219, 0.0144, 0.5781, 0.0144, 0.5781, 0.7356, 0.4219, 0.7356, 0.5781, 0.0144, 0.6057, 0.03543, 0.6057, 0.7146, 0.5781, 0.7356, 0.6057, 0.03543, 0.6172, 0.0862, 0.6172, 0.6638, 0.6057, 0.7146, 0.6172, 0.0862, 0.6172, 0.1638, 0.6172, 0.5862, 0.6172, 0.6638, 0.6172, 0.1638, 0.6057, 0.2146, 0.6057, 0.5354, 0.6172, 0.5862, 0.6057, 0.2146, 0.5781, 0.2356, 0.5781, 0.5144, 0.6057, 0.5354, 0.5781, 0.2356, 0.4219, 0.2356, 0.4219, 0.5144, 0.5781, 0.5144, 0.4219, 0.2356, 0.3943, 0.2146, 0.3943, 0.5354, 0.4219, 0.5144, 0.3943, 0.2146, 0.3828, 0.1638, 0.3828, 0.5862, 0.3943, 0.5354])
me_cube_019.update()
me_cube_020 = bpy.data.meshes.new('Cube.020')
me_cube_020.from_pydata([(4.513, -0.05, -2.5), (4.513, -0.05, 2.5), (-4.513, -0.05, -2.5), (-4.513, -0.05, 2.5), (4.513, 0.05, -2.5), (4.513, 0.05, 2.5), (-4.513, 0.05, -2.5), (-4.513, 0.05, 2.5)], [], [(0, 1, 3, 2), (2, 3, 7, 6), (6, 7, 5, 4), (4, 5, 1, 0), (2, 6, 4, 0), (7, 3, 1, 5)])
_uv = me_cube_020.uv_layers.new(name='UVMap')
_uv.uv.foreach_set('vector', [0.375, 0.0, 0.625, 0.0, 0.625, 0.25, 0.375, 0.25, 0.375, 0.25, 0.625, 0.25, 0.625, 0.5, 0.375, 0.5, 0.375, 0.5, 0.625, 0.5, 0.625, 0.75, 0.375, 0.75, 0.375, 0.75, 0.625, 0.75, 0.625, 1.0, 0.375, 1.0, 0.125, 0.5, 0.375, 0.5, 0.375, 0.75, 0.125, 0.75, 0.625, 0.5, 0.875, 0.5, 0.875, 0.75, 0.625, 0.75])
me_cube_020.update()
me_cube_021 = bpy.data.meshes.new('Cube.021')
me_cube_021.from_pydata([(4.513, -0.05, -2.5), (4.513, -0.05, 2.5), (-4.513, -0.05, -2.5), (-4.513, -0.05, 2.5), (4.513, 0.05, -2.5), (4.513, 0.05, 2.5), (-4.513, 0.05, -2.5), (-4.513, 0.05, 2.5)], [], [(0, 1, 3, 2), (2, 3, 7, 6), (6, 7, 5, 4), (4, 5, 1, 0), (2, 6, 4, 0), (7, 3, 1, 5)])
_uv = me_cube_021.uv_layers.new(name='UVMap')
_uv.uv.foreach_set('vector', [0.375, 0.0, 0.625, 0.0, 0.625, 0.25, 0.375, 0.25, 0.375, 0.25, 0.625, 0.25, 0.625, 0.5, 0.375, 0.5, 0.375, 0.5, 0.625, 0.5, 0.625, 0.75, 0.375, 0.75, 0.375, 0.75, 0.625, 0.75, 0.625, 1.0, 0.375, 1.0, 0.125, 0.5, 0.375, 0.5, 0.375, 0.75, 0.125, 0.75, 0.625, 0.5, 0.875, 0.5, 0.875, 0.75, 0.625, 0.75])
me_cube_021.update()
me_cube_022 = bpy.data.meshes.new('Cube.022')
me_cube_022.from_pydata([(0.05, 7.4, -2.5), (0.05, 7.4, 2.5), (0.05, -7.4, -2.5), (0.05, -7.4, 2.5), (-0.05, 7.4, -2.5), (-0.05, 7.4, 2.5), (-0.05, -7.4, -2.5), (-0.05, -7.4, 2.5)], [], [(0, 1, 3, 2), (2, 3, 7, 6), (6, 7, 5, 4), (4, 5, 1, 0), (2, 6, 4, 0), (7, 3, 1, 5)])
_uv = me_cube_022.uv_layers.new(name='UVMap')
_uv.uv.foreach_set('vector', [0.375, 0.0, 0.625, 0.0, 0.625, 0.25, 0.375, 0.25, 0.375, 0.25, 0.625, 0.25, 0.625, 0.5, 0.375, 0.5, 0.375, 0.5, 0.625, 0.5, 0.625, 0.75, 0.375, 0.75, 0.375, 0.75, 0.625, 0.75, 0.625, 1.0, 0.375, 1.0, 0.125, 0.5, 0.375, 0.5, 0.375, 0.75, 0.125, 0.75, 0.625, 0.5, 0.875, 0.5, 0.875, 0.75, 0.625, 0.75])
me_cube_022.update()
me_cube_023 = bpy.data.meshes.new('Cube.023')
me_cube_023.from_pydata([(-2.993, -1.0, -0.44), (-2.993, -1.0, 0.44), (-2.993, 1.0, -0.44), (-2.993, 1.0, 0.44), (2.993, -1.0, -0.44), (2.993, -1.0, 0.44), (2.993, 1.0, -0.44), (2.993, 1.0, 0.44)], [], [(0, 1, 3, 2), (2, 3, 7, 6), (6, 7, 5, 4), (4, 5, 1, 0), (2, 6, 4, 0), (7, 3, 1, 5)])
_uv = me_cube_023.uv_layers.new(name='UVMap')
_uv.uv.foreach_set('vector', [0.375, 0.0, 0.625, 0.0, 0.625, 0.25, 0.375, 0.25, 0.375, 0.25, 0.625, 0.25, 0.625, 0.5, 0.375, 0.5, 0.375, 0.5, 0.625, 0.5, 0.625, 0.75, 0.375, 0.75, 0.375, 0.75, 0.625, 0.75, 0.625, 1.0, 0.375, 1.0, 0.125, 0.5, 0.375, 0.5, 0.375, 0.75, 0.125, 0.75, 0.625, 0.5, 0.875, 0.5, 0.875, 0.75, 0.625, 0.75])
me_cube_023.update()
me_cube_024 = bpy.data.meshes.new('Cube.024')
me_cube_024.from_pydata([(-2.993, -1.0, -0.44), (-2.993, -1.0, 0.44), (-2.993, 1.0, -0.44), (-2.993, 1.0, 0.44), (2.993, -1.0, -0.44), (2.993, -1.0, 0.44), (2.993, 1.0, -0.44), (2.993, 1.0, 0.44)], [], [(0, 1, 3, 2), (2, 3, 7, 6), (6, 7, 5, 4), (4, 5, 1, 0), (2, 6, 4, 0), (7, 3, 1, 5)])
_uv = me_cube_024.uv_layers.new(name='UVMap')
_uv.uv.foreach_set('vector', [0.375, 0.0, 0.625, 0.0, 0.625, 0.25, 0.375, 0.25, 0.375, 0.25, 0.625, 0.25, 0.625, 0.5, 0.375, 0.5, 0.375, 0.5, 0.625, 0.5, 0.625, 0.75, 0.375, 0.75, 0.375, 0.75, 0.625, 0.75, 0.625, 1.0, 0.375, 1.0, 0.125, 0.5, 0.375, 0.5, 0.375, 0.75, 0.125, 0.75, 0.625, 0.5, 0.875, 0.5, 0.875, 0.75, 0.625, 0.75])
me_cube_024.update()
me_cube_026 = bpy.data.meshes.new('Cube.026')
me_cube_026.from_pydata([(-0.443, -1.0, -1.591), (-1.0, -0.443, -1.591), (-0.8651, -0.3871, -0.7106), (-0.3871, -0.8651, -0.7106), (-1.0, 0.443, -1.591), (-0.443, 1.0, -1.591), (-0.3871, 0.8651, -0.7106), (-0.8651, 0.3871, -0.7106), (1.0, -0.443, -1.591), (0.443, -1.0, -1.591), (0.3871, -0.8651, -0.7106), (0.8651, -0.3871, -0.7106), (0.443, 1.0, -1.591), (1.0, 0.443, -1.591), (0.8651, 0.3871, -0.7106), (0.3871, 0.8651, -0.7106), (-0.443, -1.0, -0.7106), (-1.0, -0.443, -0.7106), (-1.0, 0.443, -0.7106), (-0.443, 1.0, -0.7106), (0.443, 1.0, -0.7106), (1.0, 0.443, -0.7106), (1.0, -0.443, -0.7106), (0.443, -1.0, -0.7106), (-0.3871, -0.8651, 1.334), (-0.2674, -0.5635, 1.677), (-0.5635, -0.2674, 1.677), (-0.8651, -0.3871, 1.334), (-0.8651, 0.3871, 1.334), (-0.5635, 0.2674, 1.677), (-0.2674, 0.5635, 1.677), (-0.3871, 0.8651, 1.334), (0.3871, 0.8651, 1.334), (0.2674, 0.5635, 1.677), (0.5635, 0.2674, 1.677), (0.8651, 0.3871, 1.334), (0.8651, -0.3871, 1.334), (0.5635, -0.2674, 1.677), (0.2674, -0.5635, 1.677), (0.3871, -0.8651, 1.334)], [], [(9, 23, 16, 0), (13, 21, 22, 8), (11, 14, 35, 36), (1, 17, 18, 4), (5, 19, 20, 12), (0, 16, 17, 1), (19, 5, 4, 18), (21, 13, 12, 20), (23, 9, 8, 22), (4, 5, 12, 13, 8, 9, 0, 1), (3, 2, 17, 16), (7, 6, 19, 18), (15, 14, 21, 20), (11, 10, 23, 22), (2, 7, 18, 17), (10, 3, 16, 23), (14, 11, 22, 21), (6, 15, 20, 19), (3, 10, 39, 24), (34, 33, 30, 29, 26, 25, 38, 37), (14, 15, 32, 35), (7, 2, 27, 28), (15, 6, 31, 32), (10, 11, 36, 39), (6, 7, 28, 31), (25, 26, 27, 24), (29, 30, 31, 28), (33, 34, 35, 32), (37, 38, 39, 36), (26, 29, 28, 27), (38, 25, 24, 39), (36, 35, 34, 37), (32, 31, 30, 33), (2, 3, 24, 27)])
_uv = me_cube_026.uv_layers.new(name='UVMap')
_uv.uv.foreach_set('vector', [0.375, 0.8196, 0.625, 0.8196, 0.625, 0.9304, 0.375, 0.9304, 0.375, 0.5696, 0.625, 0.5696, 0.625, 0.6804, 0.375, 0.6804, 0.6419, 0.6734, 0.6419, 0.5766, 0.6419, 0.5766, 0.6419, 0.6734, 0.375, 0.06963, 0.625, 0.06963, 0.625, 0.1804, 0.375, 0.1804, 0.375, 0.3196, 0.625, 0.3196, 0.625, 0.4304, 0.375, 0.4304, 0.375, 0.0, 0.625, 0.0, 0.625, 0.06963, 0.375, 0.06963, 0.625, 0.3196, 0.375, 0.3196, 0.375, 0.1804, 0.625, 0.1804, 0.625, 0.5696, 0.375, 0.5696, 0.375, 0.4304, 0.625, 0.4304, 0.625, 0.8196, 0.375, 0.8196, 0.375, 0.6804, 0.625, 0.6804, 0.125, 0.5696, 0.1946, 0.5, 0.3054, 0.5, 0.375, 0.5696, 0.375, 0.6804, 0.3054, 0.75, 0.1946, 0.75, 0.125, 0.6804, 0.7984, 0.7331, 0.8581, 0.6734, 0.875, 0.6804, 0.8054, 0.75, 0.8581, 0.5766, 0.7984, 0.5169, 0.8054, 0.5, 0.875, 0.5696, 0.7016, 0.5169, 0.6419, 0.5766, 0.625, 0.5696, 0.6946, 0.5, 0.6419, 0.6734, 0.7016, 0.7331, 0.6946, 0.75, 0.625, 0.6804, 0.8581, 0.6734, 0.8581, 0.5766, 0.875, 0.5696, 0.875, 0.6804, 0.7016, 0.7331, 0.7984, 0.7331, 0.8054, 0.75, 0.6946, 0.75, 0.6419, 0.5766, 0.6419, 0.6734, 0.625, 0.6804, 0.625, 0.5696, 0.7984, 0.5169, 0.7016, 0.5169, 0.6946, 0.5, 0.8054, 0.5, 0.7984, 0.7331, 0.7016, 0.7331, 0.7016, 0.7331, 0.7984, 0.7331, 0.6904, 0.5967, 0.7217, 0.5654, 0.7783, 0.5654, 0.8096, 0.5967, 0.8096, 0.6533, 0.7783, 0.6846, 0.7217, 0.6846, 0.6904, 0.6533, 0.6419, 0.5766, 0.7016, 0.5169, 0.7016, 0.5169, 0.6419, 0.5766, 0.8581, 0.5766, 0.8581, 0.6734, 0.8581, 0.6734, 0.8581, 0.5766, 0.7016, 0.5169, 0.7984, 0.5169, 0.7984, 0.5169, 0.7016, 0.5169, 0.7016, 0.7331, 0.6419, 0.6734, 0.6419, 0.6734, 0.7016, 0.7331, 0.7984, 0.5169, 0.8581, 0.5766, 0.8581, 0.5766, 0.7984, 0.5169, 0.7783, 0.6846, 0.8096, 0.6533, 0.8581, 0.6734, 0.7984, 0.7331, 0.8096, 0.5967, 0.7783, 0.5654, 0.7984, 0.5169, 0.8581, 0.5766, 0.7217, 0.5654, 0.6904, 0.5967, 0.6419, 0.5766, 0.7016, 0.5169, 0.6904, 0.6533, 0.7217, 0.6846, 0.7016, 0.7331, 0.6419, 0.6734, 0.8096, 0.6533, 0.8096, 0.5967, 0.8581, 0.5766, 0.8581, 0.6734, 0.7217, 0.6846, 0.7783, 0.6846, 0.7984, 0.7331, 0.7016, 0.7331, 0.6419, 0.6734, 0.6419, 0.5766, 0.6904, 0.5967, 0.6904, 0.6533, 0.7016, 0.5169, 0.7984, 0.5169, 0.7783, 0.5654, 0.7217, 0.5654, 0.8581, 0.6734, 0.7984, 0.7331, 0.7984, 0.7331, 0.8581, 0.6734])
me_cube_026.update()

# ---- objects
ob_floor = bpy.data.objects.new('Floor', me_plane_002)
ob_wall_001 = bpy.data.objects.new('Wall.001', me_cube_011)
ob_wall_002 = bpy.data.objects.new('Wall.002', me_cube_012)
ob_wall_003 = bpy.data.objects.new('Wall.003', me_cube_013)
ob_dorr_frame1 = bpy.data.objects.new('Dorr_frame1', me_cube_014)
ob_plant1 = bpy.data.objects.new('Plant1', me_cube)
ob_plant2 = bpy.data.objects.new('Plant2', me_cube_008)
ob_plant3 = bpy.data.objects.new('Plant3', me_cube_009)
ob_plant4 = bpy.data.objects.new('Plant4', me_cube_015)
ob_plant5 = bpy.data.objects.new('Plant5', me_cube_016)
ob_plant6 = bpy.data.objects.new('Plant6', me_cube_017)
ob_wall_004 = bpy.data.objects.new('Wall.004', me_cube_018)
ob_door_frame2 = bpy.data.objects.new('Door_frame2', me_cube_019)
ob_wall_005 = bpy.data.objects.new('Wall.005', me_cube_020)
ob_wall_006 = bpy.data.objects.new('Wall.006', me_cube_021)
ob_wall_007 = bpy.data.objects.new('Wall.007', me_cube_022)
ob_counter_left = bpy.data.objects.new('Counter_left', me_cube_023)
ob_counter_right = bpy.data.objects.new('Counter_right', me_cube_024)
ob_specimen = bpy.data.objects.new('Specimen', me_cube_026)

# ---- transforms, parenting, visibility, modifiers, constraints
ob_floor.location = (-2.035, 0.0, 0.006327)
ob_wall_001.location = (9.928, 0.0, 2.542)
ob_wall_001.scale = (0.006667, 1.0, 0.3333)
ob_wall_002.location = (2.578, -7.45, 2.542)
ob_wall_002.rotation_euler = (0.0, -0.0, 1.571)
ob_wall_002.scale = (0.006667, 0.6365, 0.3333)
ob_wall_003.location = (2.478, 7.45, 2.542)
ob_wall_003.rotation_euler = (0.0, -0.0, 1.571)
ob_wall_003.scale = (0.006667, 0.7178, 0.3333)
ob_dorr_frame1.location = (9.924, 2.143e-08, 1.645)
ob_dorr_frame1.scale = (0.04425, 0.1692, 0.1565)
ob_plant1.location = (-2.71, 4.035, 0.4822)
ob_plant1.scale = (0.75, 0.8242, 0.44)
ob_plant2.location = (2.386, 4.035, 0.4822)
ob_plant2.scale = (0.75, 0.8242, 0.44)
ob_plant3.location = (7.197, 4.035, 0.4822)
ob_plant3.scale = (0.75, 0.8242, 0.44)
ob_plant4.location = (-2.71, -3.844, 0.4822)
ob_plant4.scale = (0.75, 0.8242, 0.44)
ob_plant5.location = (2.386, -3.844, 0.4822)
ob_plant5.scale = (0.75, 0.8242, 0.44)
ob_plant6.location = (7.197, -3.844, 0.4822)
ob_plant6.scale = (0.75, 0.8242, 0.44)
ob_wall_004.location = (-4.972, 0.0, 2.542)
ob_wall_004.scale = (0.006667, 1.0, 0.3333)
ob_door_frame2.location = (-4.976, 2.143e-08, 1.645)
ob_door_frame2.scale = (0.04425, 0.1692, 0.1565)
ob_wall_005.location = (-9.535, -7.45, 2.542)
ob_wall_006.location = (-9.535, 7.45, 2.542)
ob_wall_007.location = (-14.0, -5.96e-07, 2.542)
ob_counter_left.location = (-9.307, -6.4, 0.4822)
ob_counter_right.location = (-9.307, 6.4, 0.4822)
ob_specimen.location = (-12.34, -0.005642, 1.633)

# ---- collection membership
col_collection.objects.link(ob_floor)
col_collection.objects.link(ob_wall_001)
col_collection.objects.link(ob_wall_002)
col_collection.objects.link(ob_wall_003)
col_collection.objects.link(ob_dorr_frame1)
col_collection.objects.link(ob_plant1)
col_collection.objects.link(ob_plant2)
col_collection.objects.link(ob_plant3)
col_collection.objects.link(ob_plant4)
col_collection.objects.link(ob_plant5)
col_collection.objects.link(ob_plant6)
col_collection.objects.link(ob_wall_004)
col_collection.objects.link(ob_door_frame2)
col_collection.objects.link(ob_wall_005)
col_collection.objects.link(ob_wall_006)
col_collection.objects.link(ob_wall_007)
col_collection.objects.link(ob_counter_left)
col_collection.objects.link(ob_counter_right)
col_collection.objects.link(ob_specimen)

# ---- scene / render settings (as saved in the file)
scene.frame_start = 1; scene.frame_end = 250; scene.frame_set(0)
scene.render.engine = 'BLENDER_EEVEE_NEXT'
scene.cycles.sampling_pattern = 'TABULATED_SOBOL'
scene.view_settings.view_transform = 'Filmic'
bpy.context.view_layer.update()

# ---- added for rendering (the .blend has no active camera and no usable light): camera, sun
cam_auto = bpy.data.cameras.new('AutoCamera')
cam_auto.lens = 50.0
cam_auto.sensor_width = 36.0
cam_auto.clip_end = 1000.0
ob_auto_camera = bpy.data.objects.new('AutoCamera', cam_auto)
scene.collection.objects.link(ob_auto_camera)
ob_auto_camera.location = (24.9425, -32.206, 23.977)
ob_auto_camera.rotation_euler = (1.09748, -7.21219e-08, 0.694738)
scene.camera = ob_auto_camera
light_auto_sun = bpy.data.lights.new('AutoSun', 'SUN')
light_auto_sun.energy = 3.0
light_auto_sun.angle = 0.0523599
ob_auto_sun = bpy.data.objects.new('AutoSun', light_auto_sun)
scene.collection.objects.link(ob_auto_sun)
ob_auto_sun.rotation_euler = (0.872665, 0.174533, 0.523599)
bpy.context.view_layer.update()
